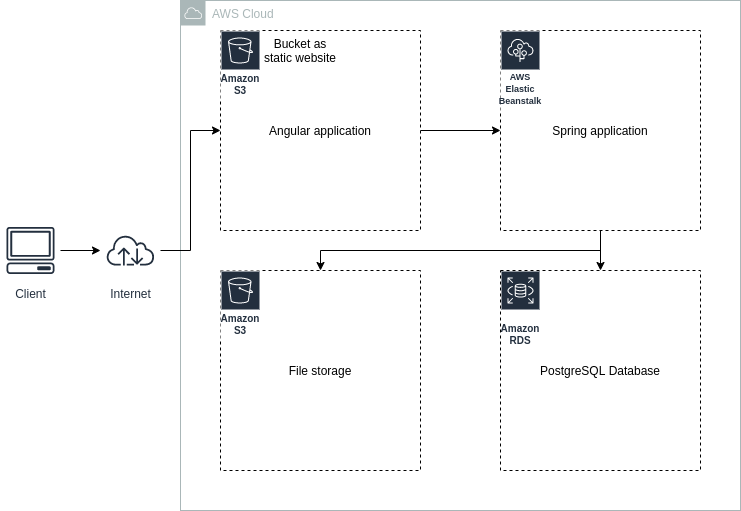

The diagram above was exported from draw.io. Its source (the exported page's mxGraphModel, read from the mxfile embedded in the PNG):
<mxGraphModel dx="1422" dy="715" grid="1" gridSize="10" guides="1" tooltips="1" connect="1" arrows="1" fold="1" page="1" pageScale="1" pageWidth="827" pageHeight="1169" math="0" shadow="0">
  <root>
    <mxCell id="0" />
    <mxCell id="1" parent="0" />
    <mxCell id="tseD1j3JWeToe19syH5d-24" value="AWS Cloud" style="outlineConnect=0;gradientColor=none;html=1;whiteSpace=wrap;fontSize=12;fontStyle=0;shape=mxgraph.aws4.group;grIcon=mxgraph.aws4.group_aws_cloud;strokeColor=#AAB7B8;fillColor=none;verticalAlign=top;align=left;spacingLeft=30;fontColor=#AAB7B8;dashed=0;" vertex="1" parent="1">
      <mxGeometry x="200" y="50" width="560" height="510" as="geometry" />
    </mxCell>
    <mxCell id="tseD1j3JWeToe19syH5d-36" style="edgeStyle=orthogonalEdgeStyle;rounded=0;orthogonalLoop=1;jettySize=auto;html=1;exitX=0.5;exitY=1;exitDx=0;exitDy=0;entryX=0.5;entryY=0;entryDx=0;entryDy=0;" edge="1" parent="1" source="tseD1j3JWeToe19syH5d-27" target="tseD1j3JWeToe19syH5d-29">
      <mxGeometry relative="1" as="geometry" />
    </mxCell>
    <mxCell id="tseD1j3JWeToe19syH5d-37" style="edgeStyle=orthogonalEdgeStyle;rounded=0;orthogonalLoop=1;jettySize=auto;html=1;exitX=0.5;exitY=1;exitDx=0;exitDy=0;entryX=0.5;entryY=0;entryDx=0;entryDy=0;" edge="1" parent="1" source="tseD1j3JWeToe19syH5d-27" target="tseD1j3JWeToe19syH5d-30">
      <mxGeometry relative="1" as="geometry" />
    </mxCell>
    <mxCell id="tseD1j3JWeToe19syH5d-27" value="Spring application" style="whiteSpace=wrap;html=1;aspect=fixed;dashed=1;fillColor=none;" vertex="1" parent="1">
      <mxGeometry x="520" y="80" width="200" height="200" as="geometry" />
    </mxCell>
    <mxCell id="tseD1j3JWeToe19syH5d-35" style="edgeStyle=orthogonalEdgeStyle;rounded=0;orthogonalLoop=1;jettySize=auto;html=1;exitX=1;exitY=0.5;exitDx=0;exitDy=0;" edge="1" parent="1" source="tseD1j3JWeToe19syH5d-26" target="tseD1j3JWeToe19syH5d-27">
      <mxGeometry relative="1" as="geometry" />
    </mxCell>
    <mxCell id="tseD1j3JWeToe19syH5d-26" value="Angular application" style="whiteSpace=wrap;html=1;aspect=fixed;dashed=1;fillColor=none;" vertex="1" parent="1">
      <mxGeometry x="240" y="80" width="200" height="200" as="geometry" />
    </mxCell>
    <mxCell id="tseD1j3JWeToe19syH5d-16" value="&lt;font style=&quot;font-size: 9px&quot;&gt;AWS Elastic Beanstalk&lt;/font&gt;" style="outlineConnect=0;fontColor=#232F3E;gradientColor=none;strokeColor=#ffffff;fillColor=#232F3E;dashed=0;verticalLabelPosition=middle;verticalAlign=bottom;align=center;html=1;whiteSpace=wrap;fontSize=10;fontStyle=1;spacing=3;shape=mxgraph.aws4.productIcon;prIcon=mxgraph.aws4.elastic_beanstalk;" vertex="1" parent="1">
      <mxGeometry x="520" y="80" width="40" height="80" as="geometry" />
    </mxCell>
    <mxCell id="tseD1j3JWeToe19syH5d-18" value="Amazon RDS" style="outlineConnect=0;fontColor=#232F3E;gradientColor=none;strokeColor=#ffffff;fillColor=#232F3E;dashed=0;verticalLabelPosition=middle;verticalAlign=bottom;align=center;html=1;whiteSpace=wrap;fontSize=10;fontStyle=1;spacing=3;shape=mxgraph.aws4.productIcon;prIcon=mxgraph.aws4.rds;" vertex="1" parent="1">
      <mxGeometry x="520" y="320" width="40" height="80" as="geometry" />
    </mxCell>
    <mxCell id="tseD1j3JWeToe19syH5d-19" value="Amazon S3" style="outlineConnect=0;fontColor=#232F3E;gradientColor=none;strokeColor=#ffffff;fillColor=#232F3E;dashed=0;verticalLabelPosition=middle;verticalAlign=bottom;align=center;html=1;whiteSpace=wrap;fontSize=10;fontStyle=1;spacing=3;shape=mxgraph.aws4.productIcon;prIcon=mxgraph.aws4.s3;" vertex="1" parent="1">
      <mxGeometry x="240" y="80" width="40" height="70" as="geometry" />
    </mxCell>
    <mxCell id="tseD1j3JWeToe19syH5d-33" style="edgeStyle=orthogonalEdgeStyle;rounded=0;orthogonalLoop=1;jettySize=auto;html=1;" edge="1" parent="1" source="tseD1j3JWeToe19syH5d-21" target="tseD1j3JWeToe19syH5d-23">
      <mxGeometry relative="1" as="geometry" />
    </mxCell>
    <mxCell id="tseD1j3JWeToe19syH5d-21" value="Client" style="outlineConnect=0;fontColor=#232F3E;gradientColor=none;strokeColor=#232F3E;fillColor=none;dashed=0;verticalLabelPosition=bottom;verticalAlign=top;align=center;html=1;fontSize=12;fontStyle=0;aspect=fixed;shape=mxgraph.aws4.resourceIcon;resIcon=mxgraph.aws4.client;" vertex="1" parent="1">
      <mxGeometry x="20" y="270" width="60" height="60" as="geometry" />
    </mxCell>
    <mxCell id="tseD1j3JWeToe19syH5d-34" style="edgeStyle=orthogonalEdgeStyle;rounded=0;orthogonalLoop=1;jettySize=auto;html=1;" edge="1" parent="1" source="tseD1j3JWeToe19syH5d-23" target="tseD1j3JWeToe19syH5d-26">
      <mxGeometry relative="1" as="geometry" />
    </mxCell>
    <mxCell id="tseD1j3JWeToe19syH5d-23" value="Internet" style="outlineConnect=0;fontColor=#232F3E;gradientColor=none;strokeColor=#232F3E;fillColor=none;dashed=0;verticalLabelPosition=bottom;verticalAlign=top;align=center;html=1;fontSize=12;fontStyle=0;aspect=fixed;shape=mxgraph.aws4.resourceIcon;resIcon=mxgraph.aws4.internet;" vertex="1" parent="1">
      <mxGeometry x="120" y="270" width="60" height="60" as="geometry" />
    </mxCell>
    <mxCell id="tseD1j3JWeToe19syH5d-28" value="Bucket as static website" style="text;html=1;strokeColor=none;fillColor=none;align=center;verticalAlign=middle;whiteSpace=wrap;rounded=0;dashed=1;" vertex="1" parent="1">
      <mxGeometry x="280" y="90" width="80" height="20" as="geometry" />
    </mxCell>
    <mxCell id="tseD1j3JWeToe19syH5d-29" value="PostgreSQL Database" style="whiteSpace=wrap;html=1;aspect=fixed;dashed=1;fillColor=none;" vertex="1" parent="1">
      <mxGeometry x="520" y="320" width="200" height="200" as="geometry" />
    </mxCell>
    <mxCell id="tseD1j3JWeToe19syH5d-30" value="File storage" style="whiteSpace=wrap;html=1;aspect=fixed;dashed=1;fillColor=none;" vertex="1" parent="1">
      <mxGeometry x="240" y="320" width="200" height="200" as="geometry" />
    </mxCell>
    <mxCell id="tseD1j3JWeToe19syH5d-31" value="Amazon S3" style="outlineConnect=0;fontColor=#232F3E;gradientColor=none;strokeColor=#ffffff;fillColor=#232F3E;dashed=0;verticalLabelPosition=middle;verticalAlign=bottom;align=center;html=1;whiteSpace=wrap;fontSize=10;fontStyle=1;spacing=3;shape=mxgraph.aws4.productIcon;prIcon=mxgraph.aws4.s3;" vertex="1" parent="1">
      <mxGeometry x="240" y="320" width="40" height="70" as="geometry" />
    </mxCell>
  </root>
</mxGraphModel>